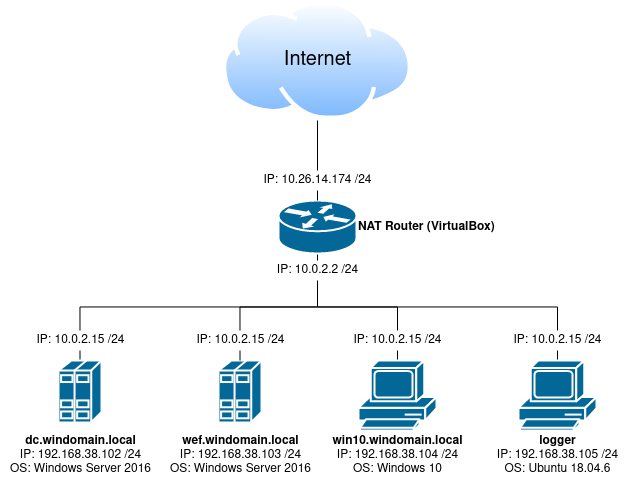

The diagram above was exported from draw.io. Its source (the exported page's mxGraphModel, read from the mxfile embedded in the PNG):
<mxGraphModel dx="931" dy="474" grid="1" gridSize="10" guides="1" tooltips="1" connect="1" arrows="1" fold="1" page="1" pageScale="1" pageWidth="850" pageHeight="1100" math="0" shadow="0">
  <root>
    <mxCell id="0" />
    <mxCell id="1" parent="0" />
    <mxCell id="sYAvC8wg6ipN_LrES9W5-7" value="" style="shape=mxgraph.cisco.servers.standard_host;sketch=0;html=1;pointerEvents=1;dashed=0;fillColor=#036897;strokeColor=#ffffff;strokeWidth=2;verticalLabelPosition=bottom;verticalAlign=top;align=center;outlineConnect=0;" parent="1" vertex="1">
      <mxGeometry x="300" y="440" width="43" height="62" as="geometry" />
    </mxCell>
    <mxCell id="sYAvC8wg6ipN_LrES9W5-22" style="edgeStyle=orthogonalEdgeStyle;rounded=0;orthogonalLoop=1;jettySize=auto;html=1;exitX=0.5;exitY=1;exitDx=0;exitDy=0;exitPerimeter=0;entryX=0.5;entryY=0;entryDx=0;entryDy=0;entryPerimeter=0;fontSize=12;endArrow=none;endFill=0;" parent="1" source="sYAvC8wg6ipN_LrES9W5-8" target="sYAvC8wg6ipN_LrES9W5-7" edge="1">
      <mxGeometry relative="1" as="geometry" />
    </mxCell>
    <mxCell id="sYAvC8wg6ipN_LrES9W5-21" style="edgeStyle=orthogonalEdgeStyle;rounded=0;orthogonalLoop=1;jettySize=auto;html=1;exitX=0.5;exitY=1;exitDx=0;exitDy=0;exitPerimeter=0;entryX=0.5;entryY=0;entryDx=0;entryDy=0;entryPerimeter=0;fontSize=12;endArrow=none;endFill=0;" parent="1" source="sYAvC8wg6ipN_LrES9W5-8" target="sYAvC8wg6ipN_LrES9W5-11" edge="1">
      <mxGeometry relative="1" as="geometry" />
    </mxCell>
    <mxCell id="sYAvC8wg6ipN_LrES9W5-23" style="edgeStyle=orthogonalEdgeStyle;rounded=0;orthogonalLoop=1;jettySize=auto;html=1;exitX=0.5;exitY=1;exitDx=0;exitDy=0;exitPerimeter=0;entryX=0.5;entryY=0;entryDx=0;entryDy=0;entryPerimeter=0;fontSize=12;endArrow=none;endFill=0;" parent="1" source="sYAvC8wg6ipN_LrES9W5-8" target="sYAvC8wg6ipN_LrES9W5-9" edge="1">
      <mxGeometry relative="1" as="geometry" />
    </mxCell>
    <mxCell id="sYAvC8wg6ipN_LrES9W5-24" style="edgeStyle=orthogonalEdgeStyle;rounded=0;orthogonalLoop=1;jettySize=auto;html=1;exitX=0.5;exitY=1;exitDx=0;exitDy=0;exitPerimeter=0;entryX=0.5;entryY=0;entryDx=0;entryDy=0;entryPerimeter=0;fontSize=12;endArrow=none;endFill=0;" parent="1" source="sYAvC8wg6ipN_LrES9W5-8" target="sYAvC8wg6ipN_LrES9W5-10" edge="1">
      <mxGeometry relative="1" as="geometry" />
    </mxCell>
    <mxCell id="sYAvC8wg6ipN_LrES9W5-8" value="&lt;div&gt;&lt;b&gt;NAT Router (VirtualBox)&lt;br&gt;&lt;/b&gt;&lt;/div&gt;" style="shape=mxgraph.cisco.routers.router;sketch=0;html=1;pointerEvents=1;dashed=0;fillColor=#036897;strokeColor=#ffffff;strokeWidth=2;verticalLabelPosition=middle;verticalAlign=middle;align=left;outlineConnect=0;labelPosition=right;" parent="1" vertex="1">
      <mxGeometry x="360" y="280" width="78" height="53" as="geometry" />
    </mxCell>
    <mxCell id="sYAvC8wg6ipN_LrES9W5-9" value="" style="shape=mxgraph.cisco.computers_and_peripherals.pc;sketch=0;html=1;pointerEvents=1;dashed=0;fillColor=#036897;strokeColor=#ffffff;strokeWidth=2;verticalLabelPosition=bottom;verticalAlign=top;align=center;outlineConnect=0;" parent="1" vertex="1">
      <mxGeometry x="440" y="440" width="78" height="70" as="geometry" />
    </mxCell>
    <mxCell id="sYAvC8wg6ipN_LrES9W5-10" value="" style="shape=mxgraph.cisco.computers_and_peripherals.pc;sketch=0;html=1;pointerEvents=1;dashed=0;fillColor=#036897;strokeColor=#ffffff;strokeWidth=2;verticalLabelPosition=bottom;verticalAlign=top;align=center;outlineConnect=0;" parent="1" vertex="1">
      <mxGeometry x="600" y="440" width="78" height="70" as="geometry" />
    </mxCell>
    <mxCell id="sYAvC8wg6ipN_LrES9W5-11" value="" style="shape=mxgraph.cisco.servers.standard_host;sketch=0;html=1;pointerEvents=1;dashed=0;fillColor=#036897;strokeColor=#ffffff;strokeWidth=2;verticalLabelPosition=bottom;verticalAlign=top;align=center;outlineConnect=0;" parent="1" vertex="1">
      <mxGeometry x="140" y="440" width="43" height="62" as="geometry" />
    </mxCell>
    <mxCell id="sYAvC8wg6ipN_LrES9W5-18" style="edgeStyle=orthogonalEdgeStyle;rounded=0;orthogonalLoop=1;jettySize=auto;html=1;exitX=0.5;exitY=1;exitDx=0;exitDy=0;entryX=0.5;entryY=0;entryDx=0;entryDy=0;entryPerimeter=0;fontSize=24;endArrow=none;endFill=0;" parent="1" source="sYAvC8wg6ipN_LrES9W5-16" target="sYAvC8wg6ipN_LrES9W5-8" edge="1">
      <mxGeometry relative="1" as="geometry" />
    </mxCell>
    <mxCell id="sYAvC8wg6ipN_LrES9W5-16" value="" style="aspect=fixed;perimeter=ellipsePerimeter;html=1;align=center;shadow=0;dashed=0;spacingTop=3;image;image=img/lib/active_directory/internet_cloud.svg;" parent="1" vertex="1">
      <mxGeometry x="303.76" y="80" width="190.48" height="120" as="geometry" />
    </mxCell>
    <mxCell id="sYAvC8wg6ipN_LrES9W5-17" value="&lt;font style=&quot;font-size: 20px;&quot;&gt;Internet&lt;/font&gt;" style="text;html=1;resizable=0;autosize=1;align=center;verticalAlign=middle;points=[];fillColor=none;strokeColor=none;rounded=0;" parent="1" vertex="1">
      <mxGeometry x="354" y="120" width="90" height="40" as="geometry" />
    </mxCell>
    <mxCell id="sYAvC8wg6ipN_LrES9W5-19" value="IP: &lt;font style=&quot;font-size: 12px;&quot;&gt;10.26.14.174&lt;/font&gt; /24" style="text;html=1;resizable=0;autosize=1;align=center;verticalAlign=middle;points=[];rounded=0;fontSize=12;fillColor=default;spacing=0;" parent="1" vertex="1">
      <mxGeometry x="334" y="250" width="130" height="20" as="geometry" />
    </mxCell>
    <mxCell id="sYAvC8wg6ipN_LrES9W5-25" value="IP: 10.0.2.15 /24" style="text;html=1;resizable=0;autosize=1;align=center;verticalAlign=middle;points=[];rounded=0;fontSize=12;fillColor=default;spacing=0;" parent="1" vertex="1">
      <mxGeometry x="106.5" y="410" width="110" height="20" as="geometry" />
    </mxCell>
    <mxCell id="sYAvC8wg6ipN_LrES9W5-26" value="IP: 10.0.2.15 /24" style="text;html=1;resizable=0;autosize=1;align=center;verticalAlign=middle;points=[];rounded=0;fontSize=12;fillColor=default;spacing=0;" parent="1" vertex="1">
      <mxGeometry x="266.5" y="410" width="110" height="20" as="geometry" />
    </mxCell>
    <mxCell id="sYAvC8wg6ipN_LrES9W5-27" value="IP: 10.0.2.15 /24" style="text;html=1;resizable=0;autosize=1;align=center;verticalAlign=middle;points=[];rounded=0;fontSize=12;fillColor=default;spacing=0;" parent="1" vertex="1">
      <mxGeometry x="424" y="410" width="110" height="20" as="geometry" />
    </mxCell>
    <mxCell id="sYAvC8wg6ipN_LrES9W5-28" value="IP: 10.0.2.15 /24" style="text;html=1;resizable=0;autosize=1;align=center;verticalAlign=middle;points=[];rounded=0;fontSize=12;fillColor=default;spacing=0;" parent="1" vertex="1">
      <mxGeometry x="584" y="410" width="110" height="20" as="geometry" />
    </mxCell>
    <mxCell id="sYAvC8wg6ipN_LrES9W5-30" value="IP: 10.0.2.2 /24" style="text;html=1;resizable=0;autosize=1;align=center;verticalAlign=middle;points=[];rounded=0;fontSize=12;fillColor=default;spacing=0;" parent="1" vertex="1">
      <mxGeometry x="349" y="340" width="100" height="20" as="geometry" />
    </mxCell>
    <mxCell id="sYAvC8wg6ipN_LrES9W5-31" value="&lt;b&gt;dc.windomain.local&lt;/b&gt;&lt;br&gt;IP: 192.168.38.102 /24&lt;br&gt;OS: Windows Server 2016" style="text;html=1;resizable=0;autosize=1;align=center;verticalAlign=middle;points=[];rounded=0;fontSize=12;fillColor=none;spacing=0;" parent="1" vertex="1">
      <mxGeometry x="81.5" y="510" width="160" height="50" as="geometry" />
    </mxCell>
    <mxCell id="sYAvC8wg6ipN_LrES9W5-32" value="&lt;b&gt;wef.windomain.local&lt;/b&gt;&lt;br&gt;IP: 192.168.38.103 /24&lt;br&gt;OS: Windows Server 2016" style="text;html=1;resizable=0;autosize=1;align=center;verticalAlign=middle;points=[];rounded=0;fontSize=12;fillColor=none;spacing=0;" parent="1" vertex="1">
      <mxGeometry x="241.5" y="510" width="160" height="50" as="geometry" />
    </mxCell>
    <mxCell id="sYAvC8wg6ipN_LrES9W5-33" value="&lt;b&gt;win10.windomain.local&lt;/b&gt;&lt;br&gt;IP: 192.168.38.104 /24&lt;br&gt;OS: Windows 10" style="text;html=1;resizable=0;autosize=1;align=center;verticalAlign=middle;points=[];rounded=0;fontSize=12;fillColor=none;spacing=0;" parent="1" vertex="1">
      <mxGeometry x="404" y="510" width="150" height="50" as="geometry" />
    </mxCell>
    <mxCell id="sYAvC8wg6ipN_LrES9W5-34" value="&lt;b&gt;logger&lt;/b&gt;&lt;br&gt;IP: 192.168.38.105 /24&lt;br&gt;OS: Ubuntu 18.04.6" style="text;html=1;resizable=0;autosize=1;align=center;verticalAlign=middle;points=[];rounded=0;fontSize=12;fillColor=none;spacing=0;" parent="1" vertex="1">
      <mxGeometry x="569" y="510" width="140" height="50" as="geometry" />
    </mxCell>
  </root>
</mxGraphModel>